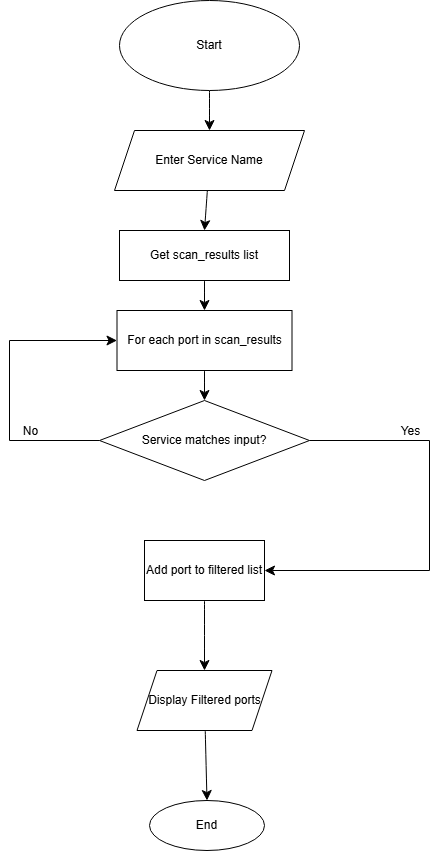

The diagram above was exported from draw.io. Its source (the exported page's mxGraphModel, read from the mxfile embedded in the PNG):
<mxGraphModel dx="707" dy="779" grid="1" gridSize="10" guides="1" tooltips="1" connect="1" arrows="1" fold="1" page="1" pageScale="1" pageWidth="850" pageHeight="1100" math="0" shadow="0">
  <root>
    <mxCell id="0" />
    <mxCell id="1" parent="0" />
    <mxCell id="28PYpXy5sPTMhkgRVj4w-3" edge="1" parent="1" source="28PYpXy5sPTMhkgRVj4w-1" style="edgeStyle=none;curved=1;rounded=0;orthogonalLoop=1;jettySize=auto;html=1;fontSize=12;startSize=8;endSize=8;" target="28PYpXy5sPTMhkgRVj4w-2">
      <mxGeometry relative="1" as="geometry" />
    </mxCell>
    <mxCell id="28PYpXy5sPTMhkgRVj4w-1" parent="1" style="ellipse;whiteSpace=wrap;html=1;" value="Start" vertex="1">
      <mxGeometry height="90" width="180" x="250" y="60" as="geometry" />
    </mxCell>
    <mxCell id="28PYpXy5sPTMhkgRVj4w-5" edge="1" parent="1" source="28PYpXy5sPTMhkgRVj4w-2" style="edgeStyle=none;curved=1;rounded=0;orthogonalLoop=1;jettySize=auto;html=1;entryX=0.5;entryY=0;entryDx=0;entryDy=0;fontSize=12;startSize=8;endSize=8;" target="28PYpXy5sPTMhkgRVj4w-4">
      <mxGeometry relative="1" as="geometry" />
    </mxCell>
    <mxCell id="28PYpXy5sPTMhkgRVj4w-2" parent="1" style="shape=parallelogram;perimeter=parallelogramPerimeter;whiteSpace=wrap;html=1;fixedSize=1;" value="Enter Service Name" vertex="1">
      <mxGeometry height="60" width="190" x="245" y="190" as="geometry" />
    </mxCell>
    <mxCell id="28PYpXy5sPTMhkgRVj4w-7" edge="1" parent="1" source="28PYpXy5sPTMhkgRVj4w-4" style="edgeStyle=none;curved=1;rounded=0;orthogonalLoop=1;jettySize=auto;html=1;fontSize=12;startSize=8;endSize=8;" target="28PYpXy5sPTMhkgRVj4w-6">
      <mxGeometry relative="1" as="geometry" />
    </mxCell>
    <mxCell id="28PYpXy5sPTMhkgRVj4w-4" parent="1" style="rounded=0;whiteSpace=wrap;html=1;" value="Get scan_results list" vertex="1">
      <mxGeometry height="50" width="170" x="250" y="290" as="geometry" />
    </mxCell>
    <mxCell id="28PYpXy5sPTMhkgRVj4w-9" edge="1" parent="1" source="28PYpXy5sPTMhkgRVj4w-6" style="edgeStyle=none;curved=1;rounded=0;orthogonalLoop=1;jettySize=auto;html=1;entryX=0.5;entryY=0;entryDx=0;entryDy=0;fontSize=12;startSize=8;endSize=8;" target="28PYpXy5sPTMhkgRVj4w-8">
      <mxGeometry relative="1" as="geometry" />
    </mxCell>
    <mxCell id="28PYpXy5sPTMhkgRVj4w-6" parent="1" style="rounded=0;whiteSpace=wrap;html=1;" value="For each port in scan_results" vertex="1">
      <mxGeometry height="60" width="175" x="247.5" y="370" as="geometry" />
    </mxCell>
    <mxCell id="28PYpXy5sPTMhkgRVj4w-10" edge="1" parent="1" source="28PYpXy5sPTMhkgRVj4w-8" style="edgeStyle=none;curved=0;rounded=0;orthogonalLoop=1;jettySize=auto;html=1;fontSize=12;startSize=8;endSize=8;exitX=1;exitY=0.5;exitDx=0;exitDy=0;" target="28PYpXy5sPTMhkgRVj4w-11">
      <mxGeometry relative="1" as="geometry">
        <Array as="points">
          <mxPoint x="560" y="500" />
          <mxPoint x="560" y="630" />
        </Array>
        <mxPoint x="430" y="670" as="targetPoint" />
      </mxGeometry>
    </mxCell>
    <mxCell id="28PYpXy5sPTMhkgRVj4w-17" connectable="0" parent="28PYpXy5sPTMhkgRVj4w-10" style="edgeLabel;html=1;align=center;verticalAlign=middle;resizable=0;points=[];fontSize=12;" value="Yes" vertex="1">
      <mxGeometry relative="1" x="-0.4843" y="3" as="geometry">
        <mxPoint x="-7" y="-7" as="offset" />
      </mxGeometry>
    </mxCell>
    <mxCell id="28PYpXy5sPTMhkgRVj4w-18" edge="1" parent="1" source="28PYpXy5sPTMhkgRVj4w-8" style="edgeStyle=none;curved=0;rounded=0;orthogonalLoop=1;jettySize=auto;html=1;entryX=0;entryY=0.5;entryDx=0;entryDy=0;fontSize=12;startSize=8;endSize=8;" target="28PYpXy5sPTMhkgRVj4w-6">
      <mxGeometry relative="1" as="geometry">
        <Array as="points">
          <mxPoint x="140" y="500" />
          <mxPoint x="140" y="400" />
        </Array>
      </mxGeometry>
    </mxCell>
    <mxCell id="28PYpXy5sPTMhkgRVj4w-19" connectable="0" parent="28PYpXy5sPTMhkgRVj4w-18" style="edgeLabel;html=1;align=center;verticalAlign=middle;resizable=0;points=[];fontSize=12;" value="No" vertex="1">
      <mxGeometry relative="1" x="-0.7734" y="-4" as="geometry">
        <mxPoint x="-36" y="-6" as="offset" />
      </mxGeometry>
    </mxCell>
    <mxCell id="28PYpXy5sPTMhkgRVj4w-8" parent="1" style="rhombus;whiteSpace=wrap;html=1;" value="Service matches input?" vertex="1">
      <mxGeometry height="80" width="210" x="230" y="460" as="geometry" />
    </mxCell>
    <mxCell id="28PYpXy5sPTMhkgRVj4w-13" edge="1" parent="1" source="28PYpXy5sPTMhkgRVj4w-11" style="edgeStyle=none;curved=1;rounded=0;orthogonalLoop=1;jettySize=auto;html=1;fontSize=12;startSize=8;endSize=8;" target="28PYpXy5sPTMhkgRVj4w-14">
      <mxGeometry relative="1" as="geometry">
        <mxPoint x="335" y="760" as="targetPoint" />
      </mxGeometry>
    </mxCell>
    <mxCell id="28PYpXy5sPTMhkgRVj4w-11" parent="1" style="rounded=0;whiteSpace=wrap;html=1;" value="Add port to filtered list" vertex="1">
      <mxGeometry height="60" width="120" x="275" y="600" as="geometry" />
    </mxCell>
    <mxCell id="28PYpXy5sPTMhkgRVj4w-16" edge="1" parent="1" source="28PYpXy5sPTMhkgRVj4w-14" style="edgeStyle=none;curved=1;rounded=0;orthogonalLoop=1;jettySize=auto;html=1;entryX=0.5;entryY=0;entryDx=0;entryDy=0;fontSize=12;startSize=8;endSize=8;" target="28PYpXy5sPTMhkgRVj4w-15">
      <mxGeometry relative="1" as="geometry" />
    </mxCell>
    <mxCell id="28PYpXy5sPTMhkgRVj4w-14" parent="1" style="shape=parallelogram;perimeter=parallelogramPerimeter;whiteSpace=wrap;html=1;fixedSize=1;" value="Display Filtered ports" vertex="1">
      <mxGeometry height="60" width="135" x="267.5" y="730" as="geometry" />
    </mxCell>
    <mxCell id="28PYpXy5sPTMhkgRVj4w-15" parent="1" style="ellipse;whiteSpace=wrap;html=1;" value="End" vertex="1">
      <mxGeometry height="50" width="115" x="280" y="860" as="geometry" />
    </mxCell>
  </root>
</mxGraphModel>